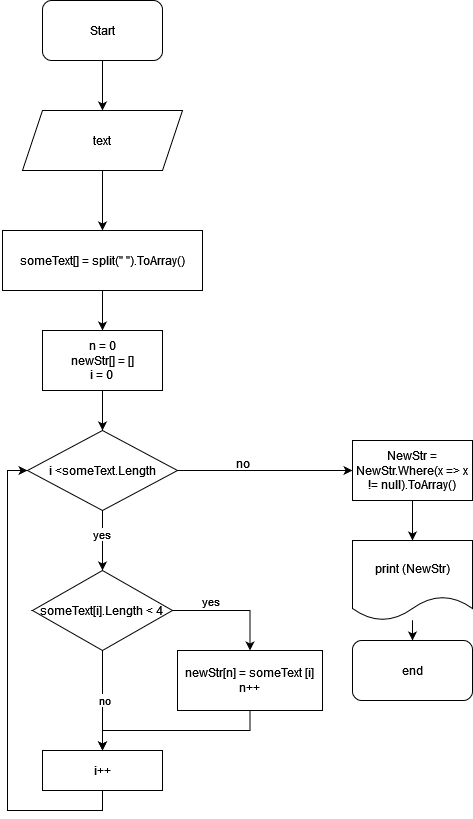

The diagram above was exported from draw.io. Its source (the exported page's mxGraphModel, read from the mxfile embedded in the PNG):
<mxGraphModel dx="1434" dy="754" grid="1" gridSize="10" guides="1" tooltips="1" connect="1" arrows="1" fold="1" page="1" pageScale="1" pageWidth="827" pageHeight="1169" math="0" shadow="0">
  <root>
    <mxCell id="0" />
    <mxCell id="1" parent="0" />
    <mxCell id="FqMbTelviBWnLQqyU_Y8-3" style="edgeStyle=orthogonalEdgeStyle;rounded=0;orthogonalLoop=1;jettySize=auto;html=1;entryX=0.5;entryY=0;entryDx=0;entryDy=0;" parent="1" source="FqMbTelviBWnLQqyU_Y8-1" target="FqMbTelviBWnLQqyU_Y8-2" edge="1">
      <mxGeometry relative="1" as="geometry" />
    </mxCell>
    <mxCell id="FqMbTelviBWnLQqyU_Y8-1" value="Start" style="rounded=1;whiteSpace=wrap;html=1;" parent="1" vertex="1">
      <mxGeometry x="350" y="20" width="120" height="60" as="geometry" />
    </mxCell>
    <mxCell id="FqMbTelviBWnLQqyU_Y8-6" style="edgeStyle=orthogonalEdgeStyle;rounded=0;orthogonalLoop=1;jettySize=auto;html=1;entryX=0.5;entryY=0;entryDx=0;entryDy=0;" parent="1" source="FqMbTelviBWnLQqyU_Y8-2" target="FqMbTelviBWnLQqyU_Y8-4" edge="1">
      <mxGeometry relative="1" as="geometry" />
    </mxCell>
    <mxCell id="FqMbTelviBWnLQqyU_Y8-2" value="text" style="shape=parallelogram;perimeter=parallelogramPerimeter;whiteSpace=wrap;html=1;fixedSize=1;" parent="1" vertex="1">
      <mxGeometry x="330" y="130" width="160" height="60" as="geometry" />
    </mxCell>
    <mxCell id="FqMbTelviBWnLQqyU_Y8-8" style="edgeStyle=orthogonalEdgeStyle;rounded=0;orthogonalLoop=1;jettySize=auto;html=1;entryX=0.5;entryY=0;entryDx=0;entryDy=0;" parent="1" source="FqMbTelviBWnLQqyU_Y8-4" target="FqMbTelviBWnLQqyU_Y8-7" edge="1">
      <mxGeometry relative="1" as="geometry" />
    </mxCell>
    <mxCell id="FqMbTelviBWnLQqyU_Y8-4" value="someText[] = split(&quot; &quot;).ToArray()" style="rounded=0;whiteSpace=wrap;html=1;" parent="1" vertex="1">
      <mxGeometry x="310" y="250" width="200" height="60" as="geometry" />
    </mxCell>
    <mxCell id="FqMbTelviBWnLQqyU_Y8-13" style="edgeStyle=orthogonalEdgeStyle;rounded=0;orthogonalLoop=1;jettySize=auto;html=1;entryX=0.5;entryY=0;entryDx=0;entryDy=0;" parent="1" source="FqMbTelviBWnLQqyU_Y8-7" target="FqMbTelviBWnLQqyU_Y8-9" edge="1">
      <mxGeometry relative="1" as="geometry" />
    </mxCell>
    <mxCell id="FqMbTelviBWnLQqyU_Y8-7" value="&lt;div&gt;n = 0&lt;/div&gt;&lt;div&gt;newStr[] = []&lt;/div&gt;&lt;div&gt;i = 0&lt;br&gt;&lt;/div&gt;" style="rounded=0;whiteSpace=wrap;html=1;" parent="1" vertex="1">
      <mxGeometry x="350" y="350" width="120" height="60" as="geometry" />
    </mxCell>
    <mxCell id="FqMbTelviBWnLQqyU_Y8-11" style="edgeStyle=orthogonalEdgeStyle;rounded=0;orthogonalLoop=1;jettySize=auto;html=1;" parent="1" source="FqMbTelviBWnLQqyU_Y8-9" target="FqMbTelviBWnLQqyU_Y8-10" edge="1">
      <mxGeometry relative="1" as="geometry" />
    </mxCell>
    <mxCell id="FqMbTelviBWnLQqyU_Y8-12" value="&lt;div&gt;yes&lt;/div&gt;" style="edgeLabel;html=1;align=center;verticalAlign=middle;resizable=0;points=[];" parent="FqMbTelviBWnLQqyU_Y8-11" vertex="1" connectable="0">
      <mxGeometry x="-0.2333" y="-2" relative="1" as="geometry">
        <mxPoint as="offset" />
      </mxGeometry>
    </mxCell>
    <mxCell id="FqMbTelviBWnLQqyU_Y8-23" style="edgeStyle=orthogonalEdgeStyle;rounded=0;orthogonalLoop=1;jettySize=auto;html=1;exitX=1;exitY=0.5;exitDx=0;exitDy=0;entryX=0;entryY=0.5;entryDx=0;entryDy=0;" parent="1" source="FqMbTelviBWnLQqyU_Y8-9" target="FqMbTelviBWnLQqyU_Y8-22" edge="1">
      <mxGeometry relative="1" as="geometry" />
    </mxCell>
    <mxCell id="FqMbTelviBWnLQqyU_Y8-9" value="i &amp;lt;someText.Length" style="rhombus;whiteSpace=wrap;html=1;" parent="1" vertex="1">
      <mxGeometry x="335" y="450" width="150" height="80" as="geometry" />
    </mxCell>
    <mxCell id="FqMbTelviBWnLQqyU_Y8-15" style="edgeStyle=orthogonalEdgeStyle;rounded=0;orthogonalLoop=1;jettySize=auto;html=1;entryX=0.5;entryY=0;entryDx=0;entryDy=0;" parent="1" source="FqMbTelviBWnLQqyU_Y8-10" target="FqMbTelviBWnLQqyU_Y8-14" edge="1">
      <mxGeometry relative="1" as="geometry" />
    </mxCell>
    <mxCell id="FqMbTelviBWnLQqyU_Y8-17" value="&lt;div&gt;yes&lt;/div&gt;" style="edgeLabel;html=1;align=center;verticalAlign=middle;resizable=0;points=[];" parent="FqMbTelviBWnLQqyU_Y8-15" vertex="1" connectable="0">
      <mxGeometry x="-0.3714" y="2" relative="1" as="geometry">
        <mxPoint y="-8" as="offset" />
      </mxGeometry>
    </mxCell>
    <mxCell id="FqMbTelviBWnLQqyU_Y8-20" style="edgeStyle=orthogonalEdgeStyle;rounded=0;orthogonalLoop=1;jettySize=auto;html=1;entryX=0.5;entryY=0;entryDx=0;entryDy=0;" parent="1" source="FqMbTelviBWnLQqyU_Y8-10" target="FqMbTelviBWnLQqyU_Y8-18" edge="1">
      <mxGeometry relative="1" as="geometry" />
    </mxCell>
    <mxCell id="FqMbTelviBWnLQqyU_Y8-25" value="&lt;div&gt;no&lt;/div&gt;" style="edgeLabel;html=1;align=center;verticalAlign=middle;resizable=0;points=[];" parent="FqMbTelviBWnLQqyU_Y8-20" vertex="1" connectable="0">
      <mxGeometry x="-0.02" y="1" relative="1" as="geometry">
        <mxPoint as="offset" />
      </mxGeometry>
    </mxCell>
    <mxCell id="FqMbTelviBWnLQqyU_Y8-10" value="&lt;div&gt;someText[i].Length &amp;lt; 4&lt;br&gt;&lt;/div&gt;" style="rhombus;whiteSpace=wrap;html=1;" parent="1" vertex="1">
      <mxGeometry x="340" y="590" width="140" height="80" as="geometry" />
    </mxCell>
    <mxCell id="FqMbTelviBWnLQqyU_Y8-19" style="edgeStyle=orthogonalEdgeStyle;rounded=0;orthogonalLoop=1;jettySize=auto;html=1;exitX=0.5;exitY=1;exitDx=0;exitDy=0;entryX=0.5;entryY=0;entryDx=0;entryDy=0;" parent="1" source="FqMbTelviBWnLQqyU_Y8-14" target="FqMbTelviBWnLQqyU_Y8-18" edge="1">
      <mxGeometry relative="1" as="geometry" />
    </mxCell>
    <mxCell id="FqMbTelviBWnLQqyU_Y8-14" value="&lt;div&gt;newStr[n] = someText [i]&lt;/div&gt;&lt;div&gt;n++&lt;br&gt;&lt;/div&gt;" style="rounded=0;whiteSpace=wrap;html=1;" parent="1" vertex="1">
      <mxGeometry x="485" y="670" width="145" height="60" as="geometry" />
    </mxCell>
    <mxCell id="FqMbTelviBWnLQqyU_Y8-21" style="edgeStyle=orthogonalEdgeStyle;rounded=0;orthogonalLoop=1;jettySize=auto;html=1;exitX=0.5;exitY=1;exitDx=0;exitDy=0;entryX=0;entryY=0.5;entryDx=0;entryDy=0;" parent="1" source="FqMbTelviBWnLQqyU_Y8-18" target="FqMbTelviBWnLQqyU_Y8-9" edge="1">
      <mxGeometry relative="1" as="geometry" />
    </mxCell>
    <mxCell id="FqMbTelviBWnLQqyU_Y8-18" value="i++" style="rounded=0;whiteSpace=wrap;html=1;" parent="1" vertex="1">
      <mxGeometry x="350" y="770" width="120" height="40" as="geometry" />
    </mxCell>
    <mxCell id="FqMbTelviBWnLQqyU_Y8-26" style="edgeStyle=orthogonalEdgeStyle;rounded=0;orthogonalLoop=1;jettySize=auto;html=1;" parent="1" source="FqMbTelviBWnLQqyU_Y8-27" edge="1">
      <mxGeometry relative="1" as="geometry">
        <mxPoint x="720" y="590" as="targetPoint" />
      </mxGeometry>
    </mxCell>
    <mxCell id="FqMbTelviBWnLQqyU_Y8-22" value="NewStr = NewStr.Where(x =&amp;gt; x != null).ToArray()" style="rounded=0;whiteSpace=wrap;html=1;" parent="1" vertex="1">
      <mxGeometry x="660" y="460" width="120" height="60" as="geometry" />
    </mxCell>
    <mxCell id="FqMbTelviBWnLQqyU_Y8-24" value="&lt;div&gt;no&lt;/div&gt;" style="text;html=1;align=center;verticalAlign=middle;resizable=0;points=[];autosize=1;strokeColor=none;fillColor=none;" parent="1" vertex="1">
      <mxGeometry x="530" y="468" width="40" height="30" as="geometry" />
    </mxCell>
    <mxCell id="FqMbTelviBWnLQqyU_Y8-28" value="" style="edgeStyle=orthogonalEdgeStyle;rounded=0;orthogonalLoop=1;jettySize=auto;html=1;" parent="1" source="FqMbTelviBWnLQqyU_Y8-22" target="FqMbTelviBWnLQqyU_Y8-27" edge="1">
      <mxGeometry relative="1" as="geometry">
        <mxPoint x="720" y="590" as="targetPoint" />
        <mxPoint x="720" y="520" as="sourcePoint" />
      </mxGeometry>
    </mxCell>
    <mxCell id="FqMbTelviBWnLQqyU_Y8-30" style="edgeStyle=orthogonalEdgeStyle;rounded=0;orthogonalLoop=1;jettySize=auto;html=1;entryX=0.5;entryY=0;entryDx=0;entryDy=0;" parent="1" source="FqMbTelviBWnLQqyU_Y8-27" target="FqMbTelviBWnLQqyU_Y8-29" edge="1">
      <mxGeometry relative="1" as="geometry" />
    </mxCell>
    <mxCell id="FqMbTelviBWnLQqyU_Y8-27" value="print (NewStr)" style="shape=document;whiteSpace=wrap;html=1;boundedLbl=1;" parent="1" vertex="1">
      <mxGeometry x="660" y="560" width="120" height="80" as="geometry" />
    </mxCell>
    <mxCell id="FqMbTelviBWnLQqyU_Y8-29" value="end" style="rounded=1;whiteSpace=wrap;html=1;" parent="1" vertex="1">
      <mxGeometry x="660" y="660" width="120" height="60" as="geometry" />
    </mxCell>
  </root>
</mxGraphModel>